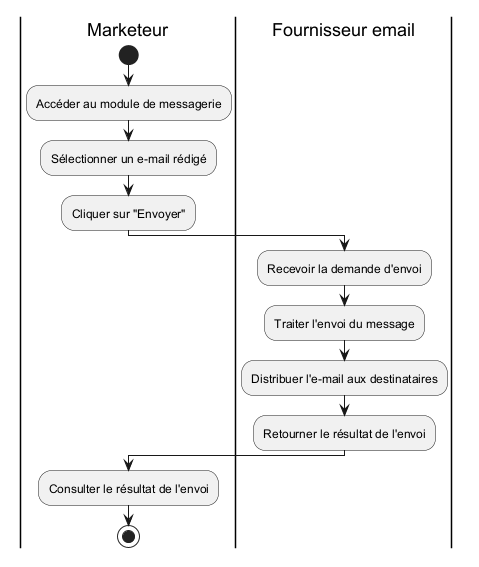

The diagram above was rendered by PlantUML. Its source (embedded in the PNG):
@startuml

|Marketeur|
start

:Accéder au module de messagerie;
:Sélectionner un e-mail rédigé;
:Cliquer sur "Envoyer";

|Fournisseur email|
:Recevoir la demande d'envoi;
:Traiter l'envoi du message;
:Distribuer l'e-mail aux destinataires;
:Retourner le résultat de l'envoi;

|Marketeur|
:Consulter le résultat de l'envoi;

stop

@enduml